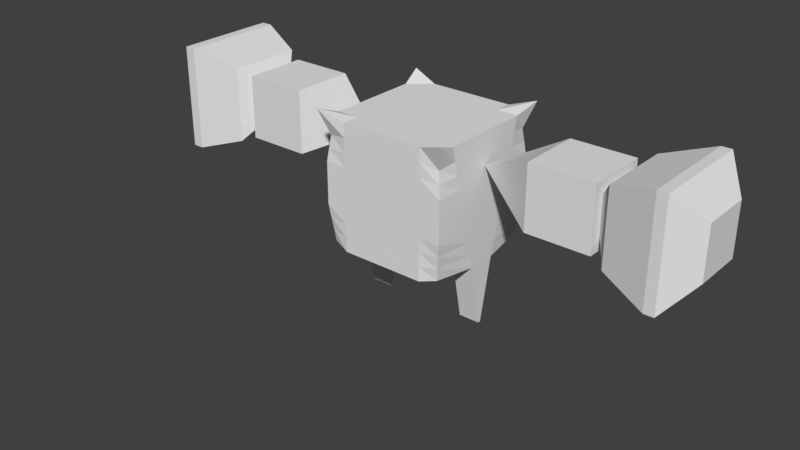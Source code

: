# Source: HERO.blend  (saved by Blender 2.77.0; exported with 4.5.12 LTS)
import bpy
from mathutils import Matrix  # noqa: F401  (used for matrix-valued properties, if any)

bpy.ops.wm.read_factory_settings(use_empty=True)
scene = bpy.context.scene
scene.name = 'Scene'

# ---- collections
col_collection_1 = bpy.data.collections.new('Collection 1'); scene.collection.children.link(col_collection_1)

# ---- materials (node trees are filled in below, after node groups)
mat_material = bpy.data.materials.new('Material')
mat_material.alpha_threshold = 0.0
mat_material.use_transparent_shadow = False
mat_material.roughness = 0.5
mat_material.line_color = (0.0, 0.0, 0.0, 1.0)

# ---- material node trees

# ---- world
world_world = bpy.data.worlds.new('World'); scene.world = world_world
world_world.color = (0.05088, 0.05088, 0.05088)
world_world.use_sun_shadow = False
world_world.sun_shadow_jitter_overblur = 0.0
world_world.cycles.sampling_method = 'MANUAL'

# ---- meshes
me_cube = bpy.data.meshes.new('Cube')
me_cube.from_pydata([(0.9279, 0.9279, -0.9279), (0.9279, -0.9279, -0.9279), (-0.9279, -0.9279, -0.9279), (-0.9279, 0.9279, -0.9279), (1.086, 1.086, 1.135), (1.086, -1.086, 1.135), (-1.086, -1.086, 1.135), (-1.086, 1.086, 1.135), (0.6667, 1.0, -1.0), (-0.6667, 1.0, -1.0), (0.6667, -1.0, -1.0), (-0.6667, -1.0, -1.0), (0.6667, 1.0, 1.0), (-0.6667, 1.0, 1.0), (0.6667, -1.0, 1.0), (-0.6667, -1.0, 1.0), (1.0, 0.228, -1.0), (1.0, -0.228, -1.0), (-1.0, -0.228, -1.0), (-1.0, 0.228, -1.0), (1.0, 0.7333, 1.0), (1.0, -0.7333, 1.0), (-1.0, -0.7333, 1.0), (-1.0, 0.7333, 1.0), (0.6667, 0.7333, 1.0), (0.6667, -0.7333, 1.0), (-0.6667, 0.7333, 1.0), (-0.6667, -0.7333, 1.0), (0.6667, -0.228, -1.0), (0.6667, 0.228, -1.0), (-0.6667, -0.228, -1.0), (-0.6667, 0.228, -1.0), (1.0, 0.022, -2.0), (1.0, -0.022, -2.0), (-1.0, -0.022, -2.0), (-1.0, 0.022, -2.0), (0.6667, -0.022, -2.0), (0.6667, 0.022, -2.0), (-0.6667, -0.022, -2.0), (-0.6667, 0.022, -2.0), (1.0, 1.0, -0.3333), (1.0, 1.0, 0.3333), (1.0, -1.0, -0.3333), (1.0, -1.0, 0.3333), (-1.0, -1.0, -0.3333), (-1.0, -1.0, 0.3333), (-1.0, 1.0, -0.3333), (-1.0, 1.0, 0.3333), (0.6667, 1.0, -0.3333), (0.6667, 1.0, 0.3333), (-0.6667, 1.0, -0.3333), (-0.6667, 1.0, 0.3333), (0.6667, -1.0, 0.3333), (0.6667, -1.0, -0.3333), (-0.6667, -1.0, 0.3333), (-0.6667, -1.0, -0.3333), (-1.0, -0.5649, 0.3333), (-1.0, -0.3964, -0.3333), (-1.0, 0.5649, 0.3333), (-1.0, 0.3964, -0.3333), (1.0, 0.5649, 0.3333), (1.0, 0.3964, -0.3333), (1.0, -0.5649, 0.3333), (1.0, -0.3964, -0.3333), (0.2222, 1.0, -1.0), (-0.2222, 1.0, -1.0), (0.2222, -1.0, -1.0), (-0.2222, -1.0, -1.0), (0.2222, 1.0, 1.0), (-0.2222, 1.0, 1.0), (0.2222, -1.0, 1.0), (-0.2222, -1.0, 1.0), (0.2222, 0.228, -1.0), (-0.2222, 0.228, -1.0), (0.2222, -0.228, -1.0), (-0.2222, -0.228, -1.0), (-0.2222, 0.7333, 1.0), (0.2222, 0.7333, 1.0), (-0.2222, -0.7333, 1.0), (0.2222, -0.7333, 1.0), (0.2222, -1.0, -0.3333), (-0.2222, -1.0, -0.3333), (0.2222, -1.0, 0.3333), (-0.2222, -1.0, 0.3333), (0.2222, 1.0, 0.3333), (-0.2222, 1.0, 0.3333), (0.2222, 1.0, -0.3333), (-0.2222, 1.0, -0.3333), (-1.0, 0.1765, -1.25), (-1.0, 0.125, -1.5), (-1.0, 0.07349, -1.75), (-1.0, -0.07349, -1.75), (-1.0, -0.125, -1.5), (-1.0, -0.1765, -1.25), (-0.6667, 0.1765, -1.25), (-0.6667, 0.125, -1.5), (-0.6667, 0.07349, -1.75), (-0.6667, -0.1765, -1.25), (-0.6667, -0.125, -1.5), (-0.6667, -0.07349, -1.75), (1.0, -0.1765, -1.25), (1.0, -0.125, -1.5), (1.0, -0.07349, -1.75), (1.0, 0.07349, -1.75), (1.0, 0.125, -1.5), (1.0, 0.1765, -1.25), (0.6667, -0.1765, -1.25), (0.6667, -0.125, -1.5), (0.6667, -0.07349, -1.75), (0.6667, 0.1765, -1.25), (0.6667, 0.125, -1.5), (0.6667, 0.07349, -1.75), (0.976, 0.976, 0.5315), (0.9519, 0.9519, 0.7297), (0.976, -0.976, 0.5315), (0.9519, -0.9519, 0.7297), (-0.976, -0.976, 0.5315), (-0.9519, -0.9519, 0.7297), (-0.976, 0.976, 0.5315), (-0.9519, 0.9519, 0.7297), (0.6667, 1.0, 0.5556), (0.6667, 1.0, 0.7778), (-0.6667, 1.0, 0.5556), (-0.6667, 1.0, 0.7778), (0.6667, -1.0, 0.7778), (0.6667, -1.0, 0.5556), (-0.6667, -1.0, 0.7778), (-0.6667, -1.0, 0.5556), (-1.0, -0.6772, 0.7778), (-1.0, -0.621, 0.5556), (-1.0, 0.6772, 0.7778), (-1.0, 0.621, 0.5556), (1.0, 0.6772, 0.7778), (1.0, 0.621, 0.5556), (1.0, -0.6772, 0.7778), (1.0, -0.621, 0.5556), (0.2222, 1.0, 0.5556), (0.2222, 1.0, 0.7778), (-0.2222, 1.0, 0.5556), (-0.2222, 1.0, 0.7778), (0.2222, -1.0, 0.7778), (0.2222, -1.0, 0.5556), (-0.2222, -1.0, 0.7778), (-0.2222, -1.0, 0.5556), (0.6667, -1.0, -0.5556), (0.6667, -1.0, -0.7778), (-0.6667, -1.0, -0.5556), (-0.6667, -1.0, -0.7778), (-1.0, -0.3403, -0.5556), (-1.0, -0.2841, -0.7778), (-1.0, 0.3403, -0.5556), (-1.0, 0.2841, -0.7778), (1.0, 0.3403, -0.5556), (1.0, 0.2841, -0.7778), (1.0, -0.3403, -0.5556), (1.0, -0.2841, -0.7778), (0.9519, 0.9519, -0.7297), (0.976, 0.976, -0.5315), (0.9519, -0.9519, -0.7297), (0.976, -0.976, -0.5315), (-0.9519, -0.9519, -0.7297), (-0.976, -0.976, -0.5315), (-0.9519, 0.9519, -0.7297), (-0.976, 0.976, -0.5315), (0.6667, 1.0, -0.7778), (0.6667, 1.0, -0.5556), (-0.6667, 1.0, -0.7778), (-0.6667, 1.0, -0.5556), (0.2222, -1.0, -0.5556), (0.2222, -1.0, -0.7778), (-0.2222, -1.0, -0.5556), (-0.2222, -1.0, -0.7778), (0.2222, 1.0, -0.7778), (0.2222, 1.0, -0.5556), (-0.2222, 1.0, -0.7778), (-0.2222, 1.0, -0.5556), (1.0, 1.0, 0.0), (1.0, -1.0, 0.0), (-1.0, -1.0, 0.0), (-1.0, 1.0, 0.0), (0.6667, 1.0, 0.0), (-0.6667, 1.0, 0.0), (0.6667, -1.0, 0.0), (-0.6667, -1.0, 0.0), (-1.0, -0.4807, 0.0), (-1.0, 0.4807, 0.0), (1.0, 0.4807, 0.0), (1.0, -0.4807, 0.0), (0.2222, 1.0, 0.0), (-0.2222, 1.0, 0.0), (0.2222, -1.0, 0.0), (-0.2222, -1.0, 0.0), (1.0, 0.07599, -1.0), (1.0, -0.07599, -1.0), (-1.0, -0.07599, -1.0), (-1.0, 0.07599, -1.0), (1.0, 0.2444, 1.0), (1.0, -0.2444, 1.0), (-1.0, -0.2444, 1.0), (-1.0, 0.2444, 1.0), (0.6667, 0.2444, 1.0), (0.6667, -0.2444, 1.0), (-0.6667, 0.2444, 1.0), (-0.6667, -0.2444, 1.0), (0.6667, -0.07599, -1.0), (0.6667, 0.07599, -1.0), (-0.6667, -0.07599, -1.0), (-0.6667, 0.07599, -1.0), (1.0, 0.007334, -2.0), (1.0, -0.007333, -2.0), (-1.0, -0.007333, -2.0), (-1.0, 0.007334, -2.0), (0.6667, -0.007333, -2.0), (0.6667, 0.007334, -2.0), (-0.6667, -0.007333, -2.0), (-0.6667, 0.007334, -2.0), (1.0, 0.1321, -0.3333), (1.0, -0.1321, -0.3333), (1.0, 0.1883, 0.3333), (1.0, -0.1883, 0.3333), (-1.0, -0.1321, -0.3333), (-1.0, 0.1321, -0.3333), (-1.0, -0.1883, 0.3333), (-1.0, 0.1883, 0.3333), (0.2222, 0.2444, 1.0), (0.2222, -0.2444, 1.0), (-0.2222, 0.2444, 1.0), (-0.2222, -0.2444, 1.0), (0.2222, -0.07599, -1.0), (0.2222, 0.07599, -1.0), (-0.2222, -0.07599, -1.0), (-0.2222, 0.07599, -1.0), (-0.6667, -0.05883, -1.25), (-0.6667, 0.05883, -1.25), (-0.6667, -0.04166, -1.5), (-0.6667, 0.04166, -1.5), (-0.6667, -0.0245, -1.75), (-0.6667, 0.0245, -1.75), (-1.0, 0.05883, -1.25), (-1.0, -0.05883, -1.25), (-1.0, 0.04166, -1.5), (-1.0, -0.04166, -1.5), (-1.0, 0.0245, -1.75), (-1.0, -0.0245, -1.75), (0.6667, 0.05883, -1.25), (0.6667, -0.05883, -1.25), (0.6667, 0.04166, -1.5), (0.6667, -0.04166, -1.5), (0.6667, 0.0245, -1.75), (0.6667, -0.0245, -1.75), (1.0, -0.05883, -1.25), (1.0, 0.05883, -1.25), (1.0, -0.04166, -1.5), (1.0, 0.04166, -1.5), (1.0, -0.0245, -1.75), (1.0, 0.0245, -1.75), (1.0, 0.207, 0.5556), (1.0, -0.207, 0.5556), (1.0, 0.2257, 0.7778), (1.0, -0.2257, 0.7778), (-1.0, -0.207, 0.5556), (-1.0, 0.207, 0.5556), (-1.0, -0.2257, 0.7778), (-1.0, 0.2257, 0.7778), (-1.0, -0.09471, -0.7778), (-1.0, 0.09471, -0.7778), (-1.0, -0.1134, -0.5556), (-1.0, 0.1134, -0.5556), (1.0, 0.09471, -0.7778), (1.0, -0.09471, -0.7778), (1.0, 0.1134, -0.5556), (1.0, -0.1134, -0.5556), (-1.0, -0.1602, 0.0), (-1.0, 0.1602, 0.0), (1.0, 0.1602, 0.0), (1.0, -0.1602, 0.0)], [], [(30, 11, 2, 18), (27, 22, 6, 15), (134, 21, 5, 115), (126, 15, 6, 117), (130, 23, 7, 119), (166, 9, 3, 162), (156, 0, 8, 164), (174, 65, 9, 166), (115, 5, 14, 124), (142, 71, 15, 126), (21, 25, 14, 5), (78, 27, 15, 71), (17, 1, 10, 28), (75, 67, 11, 30), (65, 73, 31, 9), (230, 75, 30, 206), (0, 16, 29, 8), (254, 102, 33, 209), (69, 13, 26, 76), (227, 203, 27, 78), (4, 12, 24, 20), (197, 201, 25, 21), (117, 6, 22, 128), (263, 199, 23, 130), (113, 4, 20, 132), (259, 197, 21, 134), (13, 7, 23, 26), (203, 198, 22, 27), (9, 31, 19, 3), (242, 90, 35, 211), (209, 33, 36, 212), (214, 38, 34, 210), (90, 96, 39, 35), (102, 108, 36, 33), (236, 99, 38, 214), (248, 111, 37, 213), (99, 91, 34, 38), (111, 103, 32, 37), (271, 217, 63, 154), (275, 219, 62, 187), (157, 40, 61, 152), (176, 41, 60, 186), (267, 221, 59, 150), (273, 223, 58, 185), (161, 44, 57, 148), (178, 45, 56, 184), (170, 81, 55, 146), (191, 83, 54, 183), (159, 42, 53, 144), (177, 43, 52, 182), (138, 85, 51, 122), (189, 87, 50, 181), (112, 41, 49, 120), (176, 40, 48, 180), (122, 51, 47, 118), (181, 50, 46, 179), (150, 59, 46, 163), (185, 58, 47, 179), (146, 55, 44, 161), (183, 54, 45, 178), (154, 63, 42, 159), (187, 62, 43, 177), (180, 48, 86, 188), (188, 86, 87, 189), (120, 49, 84, 136), (136, 84, 85, 138), (182, 52, 82, 190), (190, 82, 83, 191), (144, 53, 80, 168), (168, 80, 81, 170), (201, 225, 79, 25), (225, 227, 78, 79), (12, 68, 77, 24), (68, 69, 76, 77), (204, 28, 74, 228), (228, 74, 75, 230), (8, 29, 72, 64), (64, 72, 73, 65), (28, 10, 66, 74), (74, 66, 67, 75), (25, 79, 70, 14), (79, 78, 71, 70), (124, 14, 70, 140), (140, 70, 71, 142), (164, 8, 64, 172), (172, 64, 65, 174), (30, 18, 93, 97), (97, 93, 92, 98), (98, 92, 91, 99), (206, 30, 97, 232), (232, 97, 98, 234), (234, 98, 99, 236), (19, 31, 94, 88), (88, 94, 95, 89), (89, 95, 96, 90), (195, 19, 88, 238), (238, 88, 89, 240), (240, 89, 90, 242), (29, 16, 105, 109), (109, 105, 104, 110), (110, 104, 103, 111), (205, 29, 109, 244), (244, 109, 110, 246), (246, 110, 111, 248), (17, 28, 106, 100), (100, 106, 107, 101), (101, 107, 108, 102), (193, 17, 100, 250), (250, 100, 101, 252), (252, 101, 102, 254), (82, 141, 143, 83), (141, 140, 142, 143), (52, 125, 141, 82), (125, 124, 140, 141), (68, 137, 139, 69), (137, 136, 138, 139), (12, 121, 137, 68), (121, 120, 136, 137), (13, 123, 119, 7), (123, 122, 118, 119), (4, 113, 121, 12), (113, 112, 120, 121), (69, 139, 123, 13), (139, 138, 122, 123), (219, 257, 135, 62), (257, 259, 134, 135), (41, 112, 133, 60), (112, 113, 132, 133), (223, 261, 131, 58), (261, 263, 130, 131), (45, 116, 129, 56), (116, 117, 128, 129), (83, 143, 127, 54), (143, 142, 126, 127), (43, 114, 125, 52), (114, 115, 124, 125), (58, 131, 118, 47), (131, 130, 119, 118), (54, 127, 116, 45), (127, 126, 117, 116), (62, 135, 114, 43), (135, 134, 115, 114), (86, 173, 175, 87), (173, 172, 174, 175), (48, 165, 173, 86), (165, 164, 172, 173), (66, 169, 171, 67), (169, 168, 170, 171), (10, 145, 169, 66), (145, 144, 168, 169), (17, 155, 158, 1), (155, 154, 159, 158), (11, 147, 160, 2), (147, 146, 161, 160), (19, 151, 162, 3), (151, 150, 163, 162), (1, 158, 145, 10), (158, 159, 144, 145), (67, 171, 147, 11), (171, 170, 146, 147), (2, 160, 149, 18), (160, 161, 148, 149), (195, 265, 151, 19), (265, 267, 150, 151), (0, 156, 153, 16), (156, 157, 152, 153), (193, 269, 155, 17), (269, 271, 154, 155), (87, 175, 167, 50), (175, 174, 166, 167), (40, 157, 165, 48), (157, 156, 164, 165), (50, 167, 163, 46), (167, 166, 162, 163), (80, 190, 191, 81), (53, 182, 190, 80), (84, 188, 189, 85), (49, 180, 188, 84), (63, 187, 177, 42), (55, 183, 178, 44), (59, 185, 179, 46), (51, 181, 179, 47), (41, 176, 180, 49), (85, 189, 181, 51), (42, 177, 182, 53), (81, 191, 183, 55), (44, 178, 184, 57), (221, 273, 185, 59), (40, 176, 186, 61), (217, 275, 187, 63), (61, 186, 274, 216), (216, 274, 275, 217), (57, 184, 272, 220), (220, 272, 273, 221), (153, 152, 270, 268), (268, 270, 271, 269), (16, 153, 268, 192), (192, 268, 269, 193), (149, 148, 266, 264), (264, 266, 267, 265), (18, 149, 264, 194), (194, 264, 265, 195), (129, 128, 262, 260), (260, 262, 263, 261), (56, 129, 260, 222), (222, 260, 261, 223), (133, 132, 258, 256), (256, 258, 259, 257), (60, 133, 256, 218), (218, 256, 257, 219), (104, 253, 255, 103), (253, 252, 254, 255), (105, 251, 253, 104), (251, 250, 252, 253), (16, 192, 251, 105), (192, 193, 250, 251), (107, 247, 249, 108), (247, 246, 248, 249), (106, 245, 247, 107), (245, 244, 246, 247), (28, 204, 245, 106), (204, 205, 244, 245), (92, 241, 243, 91), (241, 240, 242, 243), (93, 239, 241, 92), (239, 238, 240, 241), (18, 194, 239, 93), (194, 195, 238, 239), (95, 235, 237, 96), (235, 234, 236, 237), (94, 233, 235, 95), (233, 232, 234, 235), (31, 207, 233, 94), (207, 206, 232, 233), (72, 229, 231, 73), (229, 228, 230, 231), (29, 205, 229, 72), (205, 204, 228, 229), (77, 76, 226, 224), (224, 226, 227, 225), (24, 77, 224, 200), (200, 224, 225, 201), (184, 56, 222, 272), (272, 222, 223, 273), (148, 57, 220, 266), (266, 220, 221, 267), (186, 60, 218, 274), (274, 218, 219, 275), (152, 61, 216, 270), (270, 216, 217, 271), (108, 249, 212, 36), (249, 248, 213, 212), (96, 237, 215, 39), (237, 236, 214, 215), (39, 215, 211, 35), (215, 214, 210, 211), (32, 208, 213, 37), (208, 209, 212, 213), (91, 243, 210, 34), (243, 242, 211, 210), (26, 23, 199, 202), (202, 199, 198, 203), (132, 20, 196, 258), (258, 196, 197, 259), (128, 22, 198, 262), (262, 198, 199, 263), (20, 24, 200, 196), (196, 200, 201, 197), (76, 26, 202, 226), (226, 202, 203, 227), (103, 255, 208, 32), (255, 254, 209, 208), (73, 231, 207, 31), (231, 230, 206, 207)])
me_cube.materials.append(mat_material)
me_cube.use_remesh_preserve_volume = False
me_cube.use_remesh_preserve_attributes = False
me_cube.use_mirror_vertex_groups = False
me_cube.update()
me_cube_002 = bpy.data.meshes.new('Cube.002')
me_cube_002.from_pydata([(1.0, 0.0, 0.5), (3.0, -0.5, 0.0), (3.0, -0.5, 1.0), (3.0, 0.5, 0.0), (3.0, 0.5, 1.0), (2.0, 0.5, 1.0), (2.0, 0.5, 0.0), (2.0, -0.5, 1.0), (2.0, -0.5, 0.0), (3.0, -0.3056, 0.1944), (3.0, -0.3056, 0.8056), (3.0, 0.3056, 0.1944), (3.0, 0.3056, 0.8056), (3.217, -0.5882, -0.08825), (3.217, -0.5882, 1.088), (3.217, 0.5882, -0.08825), (3.217, 0.5882, 1.088), (4.088, -0.815, -0.315), (4.088, -0.815, 1.315), (4.088, 0.815, -0.315), (4.088, 0.815, 1.315), (4.45, -0.4016, 0.0984), (4.45, -0.4016, 0.9016), (4.45, 0.4016, 0.0984), (4.45, 0.4016, 0.9016), (2.333, 0.5, 1.0), (2.667, 0.5, 1.0), (2.333, -0.5, 0.0), (2.667, -0.5, 0.0), (2.667, 0.5, 0.0), (2.333, 0.5, 0.0), (2.667, -0.5, 1.0), (2.333, -0.5, 1.0), (3.918, 0.815, 1.315), (3.918, 0.815, -0.315), (3.918, -0.815, -0.315), (3.918, -0.815, 1.315)], [], [(26, 4, 3, 29), (3, 4, 12, 11), (7, 0, 8), (28, 29, 3, 1), (7, 5, 0), (32, 25, 5, 7), (0, 6, 8), (32, 7, 8, 27), (0, 5, 6), (10, 9, 13, 14), (2, 1, 9, 10), (1, 3, 11, 9), (4, 2, 10, 12), (34, 33, 20, 19), (11, 12, 16, 15), (9, 11, 15, 13), (12, 10, 14, 16), (17, 19, 23, 21), (35, 34, 19, 17), (33, 36, 18, 20), (36, 35, 17, 18), (24, 22, 21, 23), (20, 18, 22, 24), (18, 17, 21, 22), (19, 20, 24, 23), (2, 31, 28, 1), (31, 32, 27, 28), (2, 4, 26, 31), (31, 26, 25, 32), (8, 6, 30, 27), (27, 30, 29, 28), (5, 25, 30, 6), (25, 26, 29, 30), (14, 13, 35, 36), (16, 14, 36, 33), (13, 15, 34, 35), (15, 16, 33, 34)])
me_cube_002.use_remesh_preserve_volume = False
me_cube_002.use_remesh_preserve_attributes = False
me_cube_002.use_mirror_vertex_groups = False
me_cube_002.update()
me_cube_001 = bpy.data.meshes.new('Cube.001')
me_cube_001.from_pydata([(1.0, 0.0, 0.5), (3.0, -0.5, 0.0), (3.0, -0.5, 1.0), (3.0, 0.5, 0.0), (3.0, 0.5, 1.0), (2.0, 0.5, 1.0), (2.0, 0.5, 0.0), (2.0, -0.5, 1.0), (2.0, -0.5, 0.0), (3.0, -0.3056, 0.1944), (3.0, -0.3056, 0.8056), (3.0, 0.3056, 0.1944), (3.0, 0.3056, 0.8056), (3.217, -0.5882, -0.08825), (3.217, -0.5882, 1.088), (3.217, 0.5882, -0.08825), (3.217, 0.5882, 1.088), (4.088, -0.815, -0.315), (4.088, -0.815, 1.315), (4.088, 0.815, -0.315), (4.088, 0.815, 1.315), (4.45, -0.4016, 0.0984), (4.45, -0.4016, 0.9016), (4.45, 0.4016, 0.0984), (4.45, 0.4016, 0.9016), (2.333, 0.5, 1.0), (2.667, 0.5, 1.0), (2.333, -0.5, 0.0), (2.667, -0.5, 0.0), (2.667, 0.5, 0.0), (2.333, 0.5, 0.0), (2.667, -0.5, 1.0), (2.333, -0.5, 1.0), (3.933, 0.815, 1.315), (3.933, 0.815, -0.315), (3.933, -0.815, -0.315), (3.933, -0.815, 1.315)], [], [(26, 4, 3, 29), (3, 4, 12, 11), (7, 0, 8), (28, 29, 3, 1), (7, 5, 0), (32, 25, 5, 7), (0, 6, 8), (32, 7, 8, 27), (0, 5, 6), (10, 9, 13, 14), (2, 1, 9, 10), (1, 3, 11, 9), (4, 2, 10, 12), (34, 33, 20, 19), (11, 12, 16, 15), (9, 11, 15, 13), (12, 10, 14, 16), (17, 19, 23, 21), (35, 34, 19, 17), (33, 36, 18, 20), (36, 35, 17, 18), (24, 22, 21, 23), (20, 18, 22, 24), (18, 17, 21, 22), (19, 20, 24, 23), (2, 31, 28, 1), (31, 32, 27, 28), (2, 4, 26, 31), (31, 26, 25, 32), (8, 6, 30, 27), (27, 30, 29, 28), (5, 25, 30, 6), (25, 26, 29, 30), (14, 13, 35, 36), (16, 14, 36, 33), (13, 15, 34, 35), (15, 16, 33, 34)])
me_cube_001.use_remesh_preserve_volume = False
me_cube_001.use_remesh_preserve_attributes = False
me_cube_001.use_mirror_vertex_groups = False
me_cube_001.update()
arm_armature = bpy.data.armatures.new('Armature')  # bones are not reproduced

# ---- objects
ob_armature = bpy.data.objects.new('Armature', arm_armature)
ob_body_legs = bpy.data.objects.new('Body Legs', me_cube)
ob_r_arm = bpy.data.objects.new('R ARM', me_cube_002)
ob_l_arm = bpy.data.objects.new('L ARM', me_cube_001)

# ---- transforms, parenting, visibility, modifiers, constraints
ob_armature.location = (-2.939e-05, -0.3409, 0.9603)
ob_armature.lineart.crease_threshold = 0.0
ob_body_legs.parent = ob_armature
ob_body_legs.matrix_parent_inverse = Matrix(((1.0, 0.0, 0.0, 2.939e-05), (0.0, 1.0, 0.0, 0.3409), (0.0, 0.0, 1.0, -0.9603), (0.0, 0.0, 0.0, 1.0)))
ob_body_legs.location = (0.0, 0.0, 2.0)
ob_body_legs.lock_rotations_4d = False
ob_body_legs.empty_display_type = 'ARROWS'
ob_body_legs.lineart.crease_threshold = 0.0
_vg = ob_body_legs.vertex_groups.new(name='Group')
for _i, _w in zip([0, 1, 2, 3, 4, 5, 6, 7, 8, 9, 10, 11, 12, 13, 14, 15, 16, 17, 18, 19, 20, 21, 22, 23, 24, 25, 26, 27, 28, 29, 30, 31, 32, 33, 34, 35, 36, 37, 38, 39, 40, 41, 42, 43, 44, 45, 46, 47, 48, 49, 50, 51, 52, 53, 54, 55, 56, 57, 58, 59, 60, 61, 62, 63, 64, 65, 66, 67, 68, 69, 70, 71, 72, 73, 74, 75, 76, 77, 78, 79, 80, 81, 82, 83, 84, 85, 86, 87, 88, 89, 90, 91, 92, 93, 94, 95, 96, 97, 98, 99, 100, 101, 102, 103, 104, 105, 106, 107, 108, 109, 110, 111, 112, 113, 114, 115, 116, 117, 118, 119, 120, 121, 122, 123, 124, 125, 126, 127, 128, 129, 130, 131, 132, 133, 134, 135, 136, 137, 138, 139, 140, 141, 142, 143, 144, 145, 146, 147, 148, 149, 150, 151, 152, 153, 154, 155, 156, 157, 158, 159, 160, 161, 162, 163, 164, 165, 166, 167, 168, 169, 170, 171, 172, 173, 174, 175, 176, 177, 178, 179, 180, 181, 182, 183, 184, 185, 186, 187, 188, 189, 190, 191, 192, 193, 194, 195, 196, 197, 198, 199, 200, 201, 202, 203, 204, 205, 206, 207, 208, 209, 210, 211, 212, 213, 214, 215, 216, 217, 218, 219, 220, 221, 222, 223, 224, 225, 226, 227, 228, 229, 230, 231, 232, 233, 234, 235, 236, 237, 238, 239, 240, 241, 242, 243, 244, 245, 246, 247, 248, 249, 250, 251, 252, 253, 254, 255, 256, 257, 258, 259, 260, 261, 262, 263, 264, 265, 266, 267, 268, 269, 270, 271, 272, 273, 274, 275], [1.0, 1.0, 1.0, 0.9986, 1.0, 1.0, 1.0, 1.0, 1.0, 1.0, 1.0, 1.0, 1.0, 1.0, 1.0, 1.0, 1.0, 1.0, 1.0, 1.0, 1.0, 1.0, 0.9995, 1.0, 1.0, 1.0, 1.0, 1.0, 1.0, 1.0, 1.0, 1.0, 1.0, 1.0, 0.9996, 0.9959, 1.0, 1.0, 0.7773, 1.0, 1.0, 1.0, 1.0, 1.0, 1.0, 1.0, 0.9991, 0.9995, 1.0, 1.0, 1.0, 1.0, 1.0, 1.0, 1.0, 1.0, 0.9997, 0.9998, 1.0, 1.0, 1.0, 1.0, 1.0, 1.0, 1.0, 1.0, 1.0, 1.0, 1.0, 1.0, 1.0, 1.0, 1.0, 1.0, 1.0, 1.0, 1.0, 1.0, 1.0, 1.0, 1.0, 1.0, 1.0, 1.0, 1.0, 1.0, 1.0, 1.0, 0.999, 0.998, 0.9969, 0.9997, 0.9998, 0.9999, 1.0, 1.0, 1.0, 0.9443, 0.8886, 0.833, 1.0, 1.0, 1.0, 1.0, 1.0, 1.0, 1.0, 1.0, 1.0, 1.0, 1.0, 1.0, 1.0, 1.0, 1.0, 1.0, 1.0, 1.0, 0.9997, 0.9998, 1.0, 1.0, 1.0, 1.0, 1.0, 1.0, 1.0, 1.0, 0.9996, 0.9996, 1.0, 1.0, 1.0, 1.0, 1.0, 1.0, 1.0, 1.0, 1.0, 1.0, 1.0, 1.0, 1.0, 1.0, 1.0, 1.0, 1.0, 1.0, 0.9999, 0.9999, 1.0, 1.0, 1.0, 1.0, 1.0, 1.0, 1.0, 1.0, 1.0, 1.0, 1.0, 1.0, 0.9988, 0.9989, 1.0, 1.0, 1.0, 1.0, 1.0, 1.0, 1.0, 1.0, 1.0, 1.0, 1.0, 1.0, 1.0, 1.0, 1.0, 0.9993, 1.0, 1.0, 1.0, 1.0, 0.9998, 1.0, 1.0, 1.0, 1.0, 1.0, 1.0, 1.0, 1.0, 1.0, 1.0, 1.0, 1.0, 1.0, 0.9997, 0.9998, 1.0, 1.0, 1.0, 1.0, 1.0, 1.0, 1.0, 1.0, 1.0, 1.0, 0.9984, 0.9972, 1.0, 1.0, 0.8515, 0.9258, 1.0, 1.0, 1.0, 1.0, 0.9999, 0.9999, 0.9998, 0.9999, 1.0, 1.0, 1.0, 1.0, 1.0, 1.0, 1.0, 1.0, 0.9629, 0.9814, 0.9258, 0.9629, 0.8886, 0.9443, 0.9993, 0.9996, 0.9986, 0.9992, 0.9979, 0.9988, 1.0, 1.0, 1.0, 1.0, 1.0, 1.0, 1.0, 1.0, 1.0, 1.0, 1.0, 1.0, 1.0, 1.0, 1.0, 1.0, 0.9998, 0.9999, 0.9997, 0.9999, 1.0, 1.0, 0.9999, 1.0, 1.0, 1.0, 1.0, 1.0, 0.9998, 0.9999, 1.0, 1.0]): _vg.add([_i], _w, 'REPLACE')
_vg = ob_body_legs.vertex_groups.new(name='Bone')
_vg = ob_body_legs.vertex_groups.new(name='Bone.001')
_vg = ob_body_legs.vertex_groups.new(name='Bone.002')
for _i, _w in zip([0, 1, 4, 5, 6, 7, 8, 10, 12, 13, 14, 15, 20, 21, 22, 23, 24, 25, 26, 27, 40, 41, 42, 43, 44, 45, 46, 47, 48, 49, 50, 51, 52, 53, 54, 55, 56, 57, 58, 59, 60, 61, 62, 63, 64, 65, 66, 67, 68, 69, 70, 71, 76, 77, 78, 79, 80, 81, 82, 83, 84, 85, 86, 87, 112, 113, 114, 115, 116, 117, 118, 119, 120, 121, 122, 123, 124, 125, 126, 127, 128, 129, 130, 131, 132, 133, 134, 135, 136, 137, 138, 139, 140, 141, 142, 143, 144, 145, 146, 147, 148, 149, 150, 151, 152, 153, 154, 155, 156, 157, 158, 159, 160, 161, 162, 163, 164, 165, 166, 167, 168, 169, 170, 171, 172, 173, 174, 175, 176, 177, 178, 179, 180, 181, 182, 183, 184, 185, 186, 187, 188, 189, 190, 191, 196, 197, 198, 199, 200, 201, 202, 203, 216, 217, 218, 219, 220, 221, 222, 223, 224, 225, 226, 227, 256, 257, 258, 259, 260, 261, 262, 263, 264, 265, 266, 267, 268, 269, 270, 271, 272, 273, 274, 275], [0.09212, 0.09135, 0.8181, 0.8166, 0.08076, 0.0815, 0.07403, 0.07375, 0.7798, 0.1255, 0.7784, 0.1249, 0.8324, 0.8247, 0.0665, 0.06928, 0.8003, 0.7976, 0.1289, 0.1278, 0.3341, 0.5761, 0.3331, 0.5749, 0.02692, 0.05384, 0.02717, 0.05433, 0.3093, 0.5445, 0.04182, 0.08364, 0.5435, 0.3086, 0.08324, 0.04162, 0.04433, 0.02217, 0.04619, 0.02309, 0.5549, 0.2775, 0.5498, 0.2749, 0.04935, 0.02468, 0.04917, 0.02458, 0.5617, 0.3436, 0.5606, 0.3427, 0.3527, 0.5765, 0.3511, 0.5743, 0.2196, 0.1306, 0.3901, 0.2367, 0.3909, 0.2373, 0.2201, 0.131, 0.6567, 0.7374, 0.6554, 0.736, 0.06281, 0.07178, 0.06339, 0.07245, 0.623, 0.7014, 0.09758, 0.1115, 0.7001, 0.6218, 0.111, 0.09711, 0.05911, 0.05172, 0.06158, 0.05388, 0.7399, 0.6474, 0.7331, 0.6414, 0.4478, 0.5048, 0.2727, 0.3081, 0.5037, 0.4469, 0.3074, 0.272, 0.2303, 0.152, 0.02775, 0.01387, 0.01478, 0.007389, 0.0154, 0.007698, 0.185, 0.09249, 0.1833, 0.09164, 0.1728, 0.2534, 0.1719, 0.2525, 0.008973, 0.01795, 0.009056, 0.01811, 0.1524, 0.2309, 0.01394, 0.02788, 0.1628, 0.106, 0.09528, 0.05993, 0.1063, 0.1632, 0.06011, 0.09554, 0.4551, 0.454, 0.04038, 0.04075, 0.4269, 0.06273, 0.4261, 0.06243, 0.03325, 0.03464, 0.4162, 0.4124, 0.3055, 0.1841, 0.3049, 0.1836, 0.8298, 0.8273, 0.06743, 0.06835, 0.7994, 0.7985, 0.1285, 0.1282, 0.2766, 0.2758, 0.5532, 0.5515, 0.02248, 0.02278, 0.04495, 0.04557, 0.5758, 0.575, 0.3522, 0.3516, 0.6454, 0.6434, 0.7376, 0.7354, 0.05244, 0.05316, 0.05994, 0.06076, 0.007492, 0.007595, 0.01498, 0.01519, 0.0922, 0.09192, 0.1844, 0.1838, 0.03371, 0.03418, 0.4149, 0.4136]): _vg.add([_i], _w, 'REPLACE')
_vg = ob_body_legs.vertex_groups.new(name='Bone.005')
_vg = ob_body_legs.vertex_groups.new(name='Bone.011')
_vg = ob_body_legs.vertex_groups.new(name='Bone.003')
for _i, _w in zip([2, 3, 4, 5, 6, 7, 9, 11, 12, 13, 14, 15, 20, 21, 22, 23, 24, 25, 26, 27, 40, 41, 42, 43, 44, 45, 46, 47, 48, 49, 50, 51, 52, 53, 54, 55, 56, 57, 58, 59, 60, 61, 62, 63, 64, 65, 66, 67, 68, 69, 70, 71, 76, 77, 78, 79, 80, 81, 82, 83, 84, 85, 86, 87, 112, 113, 114, 115, 116, 117, 118, 119, 120, 121, 122, 123, 124, 125, 126, 127, 128, 129, 130, 131, 132, 133, 134, 135, 136, 137, 138, 139, 140, 141, 142, 143, 144, 145, 146, 147, 148, 149, 150, 151, 152, 153, 154, 155, 156, 157, 158, 159, 160, 161, 162, 163, 164, 165, 166, 167, 168, 169, 170, 171, 172, 173, 174, 175, 176, 177, 178, 179, 180, 181, 182, 183, 184, 185, 186, 187, 188, 189, 190, 191, 196, 197, 198, 199, 200, 201, 202, 203, 216, 217, 218, 219, 220, 221, 222, 223, 224, 225, 226, 227, 256, 257, 258, 259, 260, 261, 262, 263, 264, 265, 266, 267, 268, 269, 270, 271, 272, 273, 274, 275], [0.09209, 0.09129, 0.08066, 0.0816, 0.8178, 0.8168, 0.07359, 0.07395, 0.1248, 0.7786, 0.1256, 0.7796, 0.06641, 0.06938, 0.8322, 0.8249, 0.1277, 0.129, 0.7978, 0.8, 0.02689, 0.05377, 0.0272, 0.0544, 0.334, 0.5759, 0.3331, 0.575, 0.04159, 0.08317, 0.3086, 0.5436, 0.08371, 0.04186, 0.5444, 0.3092, 0.5548, 0.2774, 0.55, 0.275, 0.04427, 0.02214, 0.04625, 0.02313, 0.02453, 0.04906, 0.02465, 0.0493, 0.3427, 0.5607, 0.3436, 0.5616, 0.5744, 0.3511, 0.5764, 0.3527, 0.131, 0.2201, 0.2373, 0.3908, 0.2367, 0.3901, 0.1306, 0.2196, 0.06274, 0.0717, 0.06347, 0.07254, 0.6566, 0.7372, 0.6556, 0.7362, 0.09703, 0.1109, 0.6219, 0.7003, 0.1116, 0.09766, 0.7012, 0.6228, 0.7397, 0.6472, 0.7333, 0.6416, 0.05903, 0.05165, 0.06167, 0.05396, 0.272, 0.3074, 0.447, 0.5038, 0.3081, 0.2727, 0.5047, 0.4477, 0.0279, 0.01395, 0.2308, 0.1524, 0.1849, 0.09246, 0.1833, 0.09166, 0.01476, 0.007379, 0.01542, 0.007708, 0.008962, 0.01792, 0.009067, 0.01813, 0.1727, 0.2534, 0.1719, 0.2525, 0.01386, 0.02772, 0.1519, 0.2303, 0.09552, 0.06009, 0.1631, 0.1062, 0.05988, 0.09524, 0.1059, 0.1628, 0.04033, 0.0408, 0.455, 0.4541, 0.06238, 0.4261, 0.06278, 0.4268, 0.4161, 0.4125, 0.0332, 0.03469, 0.1836, 0.3049, 0.1841, 0.3054, 0.0674, 0.06839, 0.8298, 0.8273, 0.1282, 0.1286, 0.7985, 0.7993, 0.02247, 0.0228, 0.04493, 0.04559, 0.2766, 0.2758, 0.5532, 0.5516, 0.3516, 0.3522, 0.5751, 0.5757, 0.05242, 0.05319, 0.05991, 0.06079, 0.6454, 0.6435, 0.7376, 0.7354, 0.09219, 0.09193, 0.1844, 0.1839, 0.007489, 0.007598, 0.01498, 0.0152, 0.4149, 0.4137, 0.0337, 0.03419]): _vg.add([_i], _w, 'REPLACE')
_vg = ob_body_legs.vertex_groups.new(name='Bone.004')
_vg = ob_body_legs.vertex_groups.new(name='Bone.010')
_vg = ob_body_legs.vertex_groups.new(name='Bone.006')
for _i, _w in zip([0, 1, 2, 3, 6, 7, 8, 9, 10, 11, 13, 15, 18, 19, 22, 23, 26, 27, 28, 30, 31, 40, 41, 42, 43, 44, 45, 46, 47, 48, 49, 50, 51, 52, 53, 54, 55, 56, 57, 58, 59, 64, 65, 66, 67, 68, 69, 70, 71, 72, 73, 74, 75, 76, 77, 78, 79, 80, 81, 82, 83, 84, 85, 86, 87, 88, 89, 90, 91, 92, 93, 94, 95, 96, 97, 98, 99, 106, 107, 108, 112, 113, 114, 115, 116, 117, 118, 119, 120, 121, 122, 123, 124, 125, 126, 127, 128, 129, 130, 131, 136, 137, 138, 139, 140, 141, 142, 143, 144, 145, 146, 147, 148, 149, 150, 151, 156, 157, 158, 159, 160, 161, 162, 163, 164, 165, 166, 167, 168, 169, 170, 171, 172, 173, 174, 175, 176, 177, 178, 179, 180, 181, 182, 183, 184, 185, 188, 189, 190, 191, 194, 195, 198, 199, 202, 203, 204, 205, 206, 207, 220, 221, 222, 223, 224, 225, 226, 227, 228, 229, 230, 231, 232, 233, 234, 235, 236, 237, 238, 239, 240, 241, 242, 243, 244, 245, 246, 247, 248, 249, 260, 261, 262, 263, 264, 265, 266, 267, 272, 273], [0.06395, 0.0764, 0.6108, 0.5324, 0.06148, 0.05645, 0.08955, 0.5821, 0.1072, 0.6835, 0.05224, 0.05884, 0.5086, 0.4826, 0.0583, 0.0554, 0.02457, 0.03063, 0.003789, 0.8095, 0.1956, 0.04264, 0.02132, 0.05093, 0.02547, 0.4277, 0.2446, 0.3737, 0.2151, 0.0597, 0.02985, 0.4055, 0.2289, 0.03574, 0.07148, 0.2671, 0.4753, 0.2084, 0.3585, 0.1978, 0.3402, 0.2537, 0.4179, 0.2993, 0.4914, 0.01741, 0.03483, 0.01961, 0.03923, 0.0652, 0.1304, 0.2723, 0.5409, 0.01638, 0.008191, 0.02042, 0.01021, 0.2061, 0.3407, 0.1128, 0.19, 0.09619, 0.1625, 0.175, 0.2902, 0.3619, 0.2413, 0.1206, 0.1271, 0.2543, 0.3814, 0.1467, 0.09781, 0.0489, 0.6071, 0.4047, 0.2024, 0.002842, 0.001894, 0.0009472, 0.01421, 0.007106, 0.01698, 0.008489, 0.1836, 0.1225, 0.1622, 0.1093, 0.0199, 0.00995, 0.17, 0.1111, 0.01191, 0.02383, 0.1282, 0.1977, 0.1083, 0.1584, 0.1029, 0.1503, 0.06993, 0.04367, 0.12, 0.07739, 0.05069, 0.08177, 0.08947, 0.1397, 0.08339, 0.0953, 0.5447, 0.6141, 0.4085, 0.4585, 0.3877, 0.4351, 0.05685, 0.04974, 0.06791, 0.05942, 0.5498, 0.4888, 0.4795, 0.4266, 0.0796, 0.06965, 0.5232, 0.4643, 0.2372, 0.2682, 0.3909, 0.4412, 0.2275, 0.2012, 0.3753, 0.3328, 0.03198, 0.0382, 0.3362, 0.2944, 0.04477, 0.3172, 0.05361, 0.3712, 0.2834, 0.269, 0.1356, 0.2264, 0.1595, 0.2653, 0.4999, 0.4913, 0.05733, 0.05637, 0.02659, 0.02861, 0.002526, 0.001263, 0.6048, 0.4002, 0.3524, 0.3463, 0.2049, 0.2013, 0.008864, 0.009538, 0.01773, 0.01908, 0.2033, 0.1343, 0.4041, 0.2672, 0.4536, 0.3002, 0.3024, 0.2001, 0.1512, 0.1001, 0.3684, 0.3749, 0.2456, 0.25, 0.1228, 0.125, 0.0009472, 0.001894, 0.0006315, 0.001263, 0.0003157, 0.0006315, 0.1557, 0.153, 0.1065, 0.1047, 0.4507, 0.4429, 0.4016, 0.3946, 0.2786, 0.2738]): _vg.add([_i], _w, 'REPLACE')
_vg = ob_body_legs.vertex_groups.new(name='Bone.007')
for _i, _w in zip([2, 3, 6, 7, 8, 9, 11, 18, 19, 22, 23, 30, 31, 34, 35, 38, 39, 44, 45, 46, 47, 48, 49, 50, 51, 54, 55, 56, 57, 58, 59, 64, 65, 66, 67, 72, 73, 74, 75, 80, 81, 82, 83, 84, 85, 86, 87, 88, 89, 90, 91, 92, 93, 94, 95, 96, 97, 98, 99, 116, 117, 118, 119, 120, 121, 122, 123, 126, 127, 128, 129, 130, 131, 136, 137, 138, 139, 140, 141, 142, 143, 146, 147, 148, 149, 150, 151, 160, 161, 162, 163, 164, 165, 166, 167, 168, 169, 170, 171, 172, 173, 174, 175, 178, 179, 180, 181, 183, 184, 185, 188, 189, 190, 191, 194, 195, 198, 199, 206, 207, 210, 211, 214, 215, 220, 221, 222, 223, 228, 229, 230, 231, 232, 233, 234, 235, 236, 237, 238, 239, 240, 241, 242, 243, 260, 261, 262, 263, 264, 265, 266, 267, 272, 273], [0.1913, 0.27, 0.001006, 0.00964, 0.01631, 0.2004, 0.09939, 0.4822, 0.5052, 0.01406, 0.02879, 0.1558, 0.7648, 0.9865, 0.9893, 0.9891, 0.9904, 0.1278, 0.06443, 0.1832, 0.09642, 0.01087, 0.005437, 0.1336, 0.06681, 0.03313, 0.06626, 0.1701, 0.3262, 0.1876, 0.3464, 0.07769, 0.1391, 0.03313, 0.06626, 0.2549, 0.5099, 0.05194, 0.1039, 0.02209, 0.04418, 0.01104, 0.02209, 0.0259, 0.04635, 0.05179, 0.09271, 0.6262, 0.7472, 0.8682, 0.8605, 0.7344, 0.6083, 0.8212, 0.8776, 0.934, 0.3641, 0.5724, 0.7807, 0.04329, 0.02215, 0.06749, 0.03857, 0.003625, 0.001812, 0.04454, 0.02227, 0.01104, 0.02209, 0.06608, 0.1181, 0.08173, 0.1347, 0.01726, 0.008632, 0.0309, 0.01545, 0.003681, 0.007363, 0.007363, 0.01473, 0.07731, 0.08835, 0.3782, 0.4302, 0.3993, 0.4523, 0.1701, 0.149, 0.241, 0.2121, 0.0145, 0.01269, 0.1782, 0.1559, 0.02577, 0.02945, 0.05154, 0.0589, 0.06906, 0.06042, 0.1236, 0.1082, 0.09614, 0.1398, 0.008156, 0.1002, 0.0497, 0.2482, 0.267, 0.03884, 0.06953, 0.01657, 0.03313, 0.4899, 0.4975, 0.01897, 0.02388, 0.3588, 0.5618, 0.9874, 0.9883, 0.9895, 0.9899, 0.3329, 0.3397, 0.1759, 0.1818, 0.1196, 0.1873, 0.2392, 0.3745, 0.5165, 0.6688, 0.6741, 0.7759, 0.8318, 0.8829, 0.6202, 0.6143, 0.7429, 0.7387, 0.8656, 0.863, 0.1236, 0.1291, 0.0713, 0.07651, 0.4376, 0.4449, 0.3852, 0.3923, 0.2544, 0.2607]): _vg.add([_i], _w, 'REPLACE')
_vg = ob_body_legs.vertex_groups.new(name='Bone.008')
for _i, _w in zip([0, 1, 2, 3, 4, 5, 8, 9, 10, 11, 12, 14, 16, 17, 20, 21, 24, 25, 28, 29, 30, 31, 40, 41, 42, 43, 44, 45, 46, 47, 48, 49, 50, 51, 52, 53, 54, 55, 60, 61, 62, 63, 64, 65, 66, 67, 68, 69, 70, 71, 72, 73, 74, 75, 76, 77, 78, 79, 80, 81, 82, 83, 84, 85, 86, 87, 94, 95, 96, 97, 98, 99, 100, 101, 102, 103, 104, 105, 106, 107, 108, 109, 110, 111, 112, 113, 114, 115, 116, 117, 118, 119, 120, 121, 122, 123, 124, 125, 126, 127, 132, 133, 134, 135, 136, 137, 138, 139, 140, 141, 142, 143, 144, 145, 146, 147, 152, 153, 154, 155, 156, 157, 158, 159, 160, 161, 162, 163, 164, 165, 166, 167, 168, 169, 170, 171, 172, 173, 174, 175, 176, 177, 178, 179, 180, 181, 182, 183, 186, 187, 188, 189, 190, 191, 192, 193, 196, 197, 200, 201, 204, 205, 206, 207, 216, 217, 218, 219, 224, 225, 226, 227, 228, 229, 230, 231, 232, 233, 234, 235, 236, 237, 244, 245, 246, 247, 248, 249, 250, 251, 252, 253, 254, 255, 256, 257, 258, 259, 268, 269, 270, 271, 274, 275], [0.6201, 0.6183, 0.07748, 0.07785, 0.06272, 0.06477, 0.6952, 0.1092, 0.6924, 0.1084, 0.06001, 0.06078, 0.5125, 0.5155, 0.05962, 0.06151, 0.03283, 0.0344, 0.8638, 0.8807, 0.001476, 0.00904, 0.4343, 0.2485, 0.4338, 0.2493, 0.05165, 0.02583, 0.0519, 0.02595, 0.4835, 0.2717, 0.07278, 0.03639, 0.2713, 0.4819, 0.03612, 0.07223, 0.2106, 0.3615, 0.2128, 0.3642, 0.4999, 0.3045, 0.4977, 0.303, 0.04, 0.02, 0.04052, 0.02026, 0.5901, 0.2996, 0.5763, 0.2889, 0.01094, 0.02189, 0.01147, 0.02293, 0.3453, 0.2088, 0.1929, 0.1145, 0.1933, 0.1148, 0.3466, 0.2097, 0.00678, 0.00452, 0.00226, 0.001107, 0.0007379, 0.000369, 0.3866, 0.2577, 0.1289, 0.1281, 0.2562, 0.3843, 0.6478, 0.4319, 0.2159, 0.6605, 0.4403, 0.2202, 0.1866, 0.1246, 0.1878, 0.1263, 0.01722, 0.008609, 0.0173, 0.00865, 0.2012, 0.1306, 0.02426, 0.01213, 0.131, 0.2011, 0.01204, 0.02408, 0.1099, 0.1602, 0.1119, 0.1624, 0.1422, 0.0911, 0.08323, 0.05161, 0.09132, 0.1421, 0.05168, 0.0831, 0.552, 0.6222, 0.08427, 0.09631, 0.4118, 0.4621, 0.4146, 0.465, 0.5582, 0.4962, 0.5568, 0.4953, 0.06887, 0.06026, 0.0692, 0.06055, 0.6246, 0.554, 0.09704, 0.08491, 0.3961, 0.4469, 0.2402, 0.2716, 0.4488, 0.3977, 0.2729, 0.2413, 0.3414, 0.3415, 0.03874, 0.03893, 0.3776, 0.05458, 0.3766, 0.05418, 0.286, 0.2885, 0.2699, 0.1623, 0.2691, 0.1616, 0.5135, 0.5145, 0.06025, 0.06088, 0.03336, 0.03388, 0.8694, 0.875, 0.003997, 0.006518, 0.3624, 0.3633, 0.2113, 0.2121, 0.02224, 0.02259, 0.01112, 0.01129, 0.5809, 0.5855, 0.2925, 0.296, 0.002998, 0.004889, 0.001999, 0.003259, 0.0009993, 0.00163, 0.6563, 0.6521, 0.4375, 0.4347, 0.2188, 0.2174, 0.3859, 0.3851, 0.2572, 0.2567, 0.1286, 0.1284, 0.161, 0.1617, 0.1106, 0.1113, 0.4631, 0.4641, 0.4128, 0.4137, 0.2869, 0.2877]): _vg.add([_i], _w, 'REPLACE')
_vg = ob_body_legs.vertex_groups.new(name='Bone.009')
for _i, _w in zip([0, 1, 8, 10, 16, 17, 20, 21, 28, 29, 32, 33, 36, 37, 40, 41, 42, 43, 48, 49, 52, 53, 60, 61, 62, 63, 64, 65, 66, 67, 72, 73, 74, 75, 80, 81, 82, 83, 84, 85, 86, 87, 100, 101, 102, 103, 104, 105, 106, 107, 108, 109, 110, 111, 112, 113, 114, 115, 120, 121, 124, 125, 132, 133, 134, 135, 136, 137, 138, 139, 140, 141, 142, 143, 144, 145, 152, 153, 154, 155, 156, 157, 158, 159, 164, 165, 168, 169, 170, 171, 172, 173, 174, 175, 176, 177, 180, 182, 186, 187, 188, 189, 190, 191, 192, 193, 196, 197, 204, 205, 208, 209, 212, 213, 216, 217, 218, 219, 228, 229, 230, 231, 244, 245, 246, 247, 248, 249, 250, 251, 252, 253, 254, 255, 256, 257, 258, 259, 268, 269, 270, 271, 274, 275], [0.1818, 0.1836, 0.08734, 0.08938, 0.4785, 0.4725, 0.01119, 0.01675, 0.09509, 0.08378, 0.9874, 0.9899, 0.9769, 0.9811, 0.1212, 0.0606, 0.1224, 0.0612, 0.05823, 0.02911, 0.02979, 0.05959, 0.167, 0.3228, 0.1687, 0.3206, 0.05823, 0.02911, 0.05959, 0.02979, 0.05585, 0.02793, 0.06339, 0.0317, 0.03972, 0.01986, 0.01986, 0.009931, 0.01941, 0.009704, 0.03882, 0.01941, 0.6018, 0.7312, 0.8606, 0.8602, 0.7329, 0.6057, 0.3155, 0.536, 0.7564, 0.3081, 0.5324, 0.7568, 0.0404, 0.0202, 0.0408, 0.0204, 0.01941, 0.009704, 0.009931, 0.01986, 0.06312, 0.115, 0.06739, 0.118, 0.01294, 0.00647, 0.00647, 0.003235, 0.006621, 0.01324, 0.00331, 0.006621, 0.06952, 0.07945, 0.3747, 0.4266, 0.3712, 0.4218, 0.1616, 0.1414, 0.1632, 0.1428, 0.07763, 0.06793, 0.04634, 0.05297, 0.02317, 0.02648, 0.05176, 0.04529, 0.02588, 0.02264, 0.09089, 0.0918, 0.04367, 0.04469, 0.2449, 0.2446, 0.02911, 0.01456, 0.02979, 0.0149, 0.4765, 0.4745, 0.01305, 0.0149, 0.09132, 0.08755, 0.9882, 0.9891, 0.9783, 0.9797, 0.322, 0.3213, 0.1675, 0.1681, 0.06088, 0.05837, 0.03044, 0.02918, 0.3106, 0.3131, 0.5336, 0.5348, 0.7567, 0.7565, 0.6031, 0.6044, 0.7318, 0.7324, 0.8604, 0.8603, 0.116, 0.117, 0.06454, 0.06597, 0.425, 0.4234, 0.3735, 0.3724, 0.2448, 0.2447]): _vg.add([_i], _w, 'REPLACE')
_m = ob_body_legs.modifiers.new('Armature', 'ARMATURE')
_m.object = ob_armature
ob_r_arm.parent = ob_armature
ob_r_arm.matrix_parent_inverse = Matrix(((1.0, 0.0, 0.0, 2.939e-05), (0.0, 1.0, 0.0, 0.3409), (0.0, 0.0, 1.0, -0.9603), (0.0, 0.0, 0.0, 1.0)))
ob_r_arm.location = (0.0, 0.0, 2.0)
ob_r_arm.rotation_euler = (0.0, -0.0, 3.142)
ob_r_arm.lineart.crease_threshold = 0.0
_vg = ob_r_arm.vertex_groups.new(name='Group')
for _i, _w in zip([0, 1, 2, 3, 4, 5, 6, 7, 8, 9, 10, 11, 12, 13, 14, 15, 16, 17, 18, 19, 20, 21, 22, 23, 24, 25, 26, 27, 28, 29, 30, 31, 32, 33, 34, 35, 36], [1.0, 1.0, 1.0, 1.0, 1.0, 1.0, 1.0, 1.0, 0.9996, 1.0, 1.0, 1.0, 1.0, 1.0, 1.0, 1.0, 1.0, 1.0, 1.0, 1.0, 1.0, 1.0, 1.0, 1.0, 1.0, 1.0, 1.0, 0.9998, 0.9999, 1.0, 1.0, 1.0, 1.0, 1.0, 1.0, 1.0, 1.0]): _vg.add([_i], _w, 'REPLACE')
_vg = ob_r_arm.vertex_groups.new(name='Bone')
_vg = ob_r_arm.vertex_groups.new(name='Bone.001')
_vg = ob_r_arm.vertex_groups.new(name='Bone.002')
_vg = ob_r_arm.vertex_groups.new(name='Bone.005')
_vg = ob_r_arm.vertex_groups.new(name='Bone.011')
_vg = ob_r_arm.vertex_groups.new(name='Bone.003')
_vg = ob_r_arm.vertex_groups.new(name='Bone.004')
for _i, _w in zip([0, 1, 2, 3, 4, 5, 6, 7, 8, 9, 10, 11, 12, 13, 14, 15, 16, 17, 18, 19, 20, 25, 26, 27, 28, 29, 30, 31, 32, 33, 34, 35, 36], [0.9998, 0.5608, 0.5563, 0.5613, 0.5571, 0.9443, 0.9495, 0.9434, 0.9504, 0.467, 0.4627, 0.4678, 0.4635, 0.1623, 0.1712, 0.1623, 0.1713, 0.04299, 0.05126, 0.04278, 0.0517, 0.8152, 0.6861, 0.8205, 0.6907, 0.6907, 0.8201, 0.6853, 0.8144, 0.1115, 0.1026, 0.1027, 0.1112]): _vg.add([_i], _w, 'REPLACE')
_vg = ob_r_arm.vertex_groups.new(name='Bone.010')
for _i, _w in zip([1, 2, 3, 4, 5, 6, 7, 8, 9, 10, 11, 12, 13, 14, 15, 16, 17, 18, 19, 20, 21, 22, 23, 24, 25, 26, 27, 28, 29, 30, 31, 32, 33, 34, 35, 36], [0.4392, 0.4437, 0.4387, 0.4429, 0.05571, 0.05051, 0.05662, 0.04929, 0.533, 0.5373, 0.5322, 0.5365, 0.8377, 0.8288, 0.8377, 0.8287, 0.9535, 0.9487, 0.9536, 0.9483, 0.9808, 0.9787, 0.9814, 0.9777, 0.1848, 0.3139, 0.1792, 0.3092, 0.3093, 0.1799, 0.3147, 0.1856, 0.8885, 0.8956, 0.8956, 0.8888]): _vg.add([_i], _w, 'REPLACE')
_vg = ob_r_arm.vertex_groups.new(name='Bone.006')
_vg = ob_r_arm.vertex_groups.new(name='Bone.007')
_vg = ob_r_arm.vertex_groups.new(name='Bone.008')
_vg = ob_r_arm.vertex_groups.new(name='Bone.009')
_m = ob_r_arm.modifiers.new('Armature', 'ARMATURE')
_m.object = ob_armature
ob_l_arm.parent = ob_armature
ob_l_arm.matrix_parent_inverse = Matrix(((1.0, 0.0, 0.0, 2.939e-05), (0.0, 1.0, 0.0, 0.3409), (0.0, 0.0, 1.0, -0.9603), (0.0, 0.0, 0.0, 1.0)))
ob_l_arm.location = (0.0, 0.0, 2.0)
ob_l_arm.lineart.crease_threshold = 0.0
_vg = ob_l_arm.vertex_groups.new(name='Group')
for _i, _w in zip([0, 1, 2, 3, 4, 5, 6, 7, 8, 9, 10, 11, 12, 13, 14, 15, 16, 17, 18, 19, 20, 21, 22, 23, 24, 25, 26, 27, 28, 29, 30, 31, 32, 33, 34, 35, 36], [1.0, 1.0, 1.0, 1.0, 1.0, 1.0, 0.9999, 1.0, 1.0, 1.0, 1.0, 1.0, 1.0, 1.0, 1.0, 1.0, 1.0, 1.0, 1.0, 1.0, 1.0, 1.0, 1.0, 1.0, 1.0, 1.0, 1.0, 1.0, 1.0, 1.0, 1.0, 1.0, 1.0, 1.0, 1.0, 1.0, 1.0]): _vg.add([_i], _w, 'REPLACE')
_vg = ob_l_arm.vertex_groups.new(name='Bone')
_vg = ob_l_arm.vertex_groups.new(name='Bone.001')
_vg = ob_l_arm.vertex_groups.new(name='Bone.002')
_vg = ob_l_arm.vertex_groups.new(name='Bone.005')
for _i, _w in zip([0, 1, 2, 3, 4, 5, 6, 7, 8, 9, 10, 11, 12, 13, 14, 15, 16, 17, 18, 19, 20, 25, 26, 27, 28, 29, 30, 31, 32, 33, 34, 35, 36], [0.9998, 0.5721, 0.5585, 0.7504, 0.5692, 0.9474, 0.9678, 0.9441, 0.953, 0.4725, 0.4643, 0.5055, 0.4699, 0.1648, 0.1721, 0.1742, 0.174, 0.04457, 0.05162, 0.04915, 0.05255, 0.8213, 0.6953, 0.826, 0.6991, 0.8228, 0.8953, 0.687, 0.8156, 0.1133, 0.1117, 0.1047, 0.1118]): _vg.add([_i], _w, 'REPLACE')
_vg = ob_l_arm.vertex_groups.new(name='Bone.011')
for _i, _w in zip([1, 2, 3, 4, 5, 6, 7, 8, 9, 10, 11, 12, 13, 14, 15, 16, 17, 18, 19, 20, 21, 22, 23, 24, 25, 26, 27, 28, 29, 30, 31, 32, 33, 34, 35, 36], [0.4279, 0.4415, 0.2496, 0.4308, 0.05257, 0.01445, 0.05588, 0.04402, 0.5275, 0.5357, 0.4945, 0.5301, 0.8352, 0.8279, 0.8258, 0.826, 0.9527, 0.9484, 0.9504, 0.9475, 0.9804, 0.9784, 0.9804, 0.9773, 0.1787, 0.3047, 0.172, 0.2999, 0.1712, 0.09285, 0.313, 0.1844, 0.8867, 0.8881, 0.894, 0.8882]): _vg.add([_i], _w, 'REPLACE')
_vg = ob_l_arm.vertex_groups.new(name='Bone.003')
_vg = ob_l_arm.vertex_groups.new(name='Bone.004')
_vg = ob_l_arm.vertex_groups.new(name='Bone.010')
_vg = ob_l_arm.vertex_groups.new(name='Bone.006')
_vg = ob_l_arm.vertex_groups.new(name='Bone.007')
_vg = ob_l_arm.vertex_groups.new(name='Bone.008')
_vg = ob_l_arm.vertex_groups.new(name='Bone.009')
_m = ob_l_arm.modifiers.new('Armature', 'ARMATURE')
_m.object = ob_armature

# ---- collection membership
col_collection_1.objects.link(ob_armature)
col_collection_1.objects.link(ob_body_legs)
col_collection_1.objects.link(ob_r_arm)
col_collection_1.objects.link(ob_l_arm)

# ---- scene / render settings (as saved in the file)
scene.frame_start = 100; scene.frame_end = 130; scene.frame_set(110)
scene.render.engine = 'BLENDER_EEVEE_NEXT'
scene.render.resolution_percentage = 50
scene.render.dither_intensity = 0.0
scene.cycles.use_denoising = False
scene.cycles.samples = 128
scene.cycles.sampling_pattern = 'TABULATED_SOBOL'
scene.cycles.light_sampling_threshold = 0.0
scene.cycles.use_adaptive_sampling = False
scene.cycles.use_light_tree = False
scene.cycles.blur_glossy = 0.0
scene.cycles.sample_clamp_indirect = 0.0
scene.view_settings.view_transform = 'Standard'
bpy.context.view_layer.update()

# ---- added for rendering (the .blend has no active camera and no usable light): camera, sun
cam_auto = bpy.data.cameras.new('AutoCamera')
cam_auto.lens = 50.0
cam_auto.sensor_width = 36.0
cam_auto.clip_end = 1000.0
ob_auto_camera = bpy.data.objects.new('AutoCamera', cam_auto)
scene.collection.objects.link(ob_auto_camera)
ob_auto_camera.location = (8.94166, -11.331, 8.64945)
ob_auto_camera.rotation_euler = (1.09748, -7.21219e-08, 0.694738)
scene.camera = ob_auto_camera
light_auto_sun = bpy.data.lights.new('AutoSun', 'SUN')
light_auto_sun.energy = 3.0
light_auto_sun.angle = 0.0523599
ob_auto_sun = bpy.data.objects.new('AutoSun', light_auto_sun)
scene.collection.objects.link(ob_auto_sun)
ob_auto_sun.rotation_euler = (0.872665, 0.174533, 0.523599)
bpy.context.view_layer.update()
